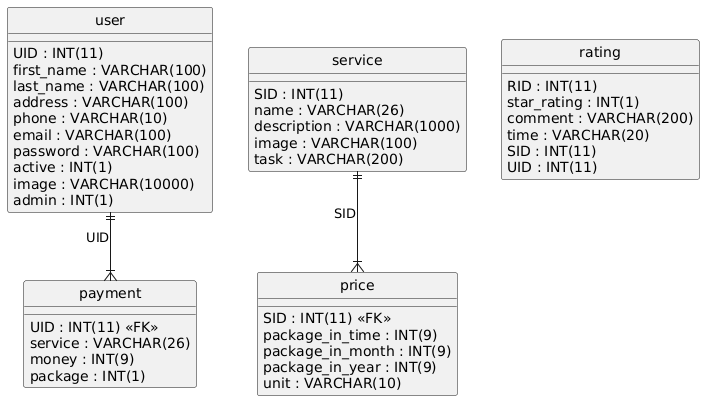

The diagram above was rendered by PlantUML. Its source (embedded in the PNG):
@startuml
hide circle
skinparam linetype ortho

entity "payment" as payment {
  UID : INT(11) <<FK>>
  service : VARCHAR(26)
  money : INT(9)
  package : INT(1)
}

entity "price" as price {
  SID : INT(11) <<FK>>
  package_in_time : INT(9)
  package_in_month : INT(9)
  package_in_year : INT(9)
  unit : VARCHAR(10)
}

entity "rating" as rating {
  RID : INT(11)
  star_rating : INT(1)
  comment : VARCHAR(200)
  time : VARCHAR(20)
  SID : INT(11)
  UID : INT(11)
}

entity "service" as service {
  SID : INT(11)
  name : VARCHAR(26)
  description : VARCHAR(1000)
  image : VARCHAR(100)
  task : VARCHAR(200)
}

entity "user" as user {
  UID : INT(11)
  first_name : VARCHAR(100)
  last_name : VARCHAR(100)
  address : VARCHAR(100)
  phone : VARCHAR(10)
  email : VARCHAR(100)
  password : VARCHAR(100)
  active : INT(1)
  image : VARCHAR(10000)
  admin : INT(1)
}

user ||--|{ payment : "UID"
service ||--|{ price : "SID"
@enduml